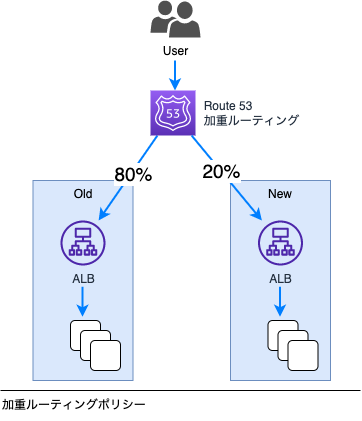

The diagram above was exported from draw.io. Its source (the exported page's mxGraphModel, read from the mxfile embedded in the PNG):
<mxGraphModel dx="1434" dy="732" grid="1" gridSize="10" guides="1" tooltips="1" connect="1" arrows="1" fold="1" page="1" pageScale="1" pageWidth="827" pageHeight="1169" math="0" shadow="0">
  <root>
    <mxCell id="0" />
    <mxCell id="1" parent="0" />
    <mxCell id="9qxtNdS4nRvM-sBIngU4-5" value="Old" style="rounded=0;whiteSpace=wrap;html=1;fillColor=#dae8fc;strokeColor=#6c8ebf;verticalAlign=top;" vertex="1" parent="1">
      <mxGeometry x="172.5" y="240" width="100" height="200" as="geometry" />
    </mxCell>
    <mxCell id="S09B0fc8Xs7KCWiTDyaL-1" value="User" style="sketch=0;pointerEvents=1;shadow=0;dashed=0;html=1;strokeColor=none;labelPosition=center;verticalLabelPosition=bottom;verticalAlign=top;align=center;fillColor=#505050;shape=mxgraph.mscae.intune.user_group" vertex="1" parent="1">
      <mxGeometry x="290" y="60" width="50" height="37" as="geometry" />
    </mxCell>
    <mxCell id="Fem5PzkIso6WWvJ7WVYJ-1" value="" style="endArrow=none;html=1;strokeWidth=1;rounded=0;" edge="1" parent="1">
      <mxGeometry width="50" height="50" relative="1" as="geometry">
        <mxPoint x="140" y="450" as="sourcePoint" />
        <mxPoint x="500" y="450" as="targetPoint" />
      </mxGeometry>
    </mxCell>
    <mxCell id="Fem5PzkIso6WWvJ7WVYJ-2" value="加重ルーティングポリシー" style="text;strokeColor=none;align=left;fillColor=none;html=1;verticalAlign=middle;whiteSpace=wrap;rounded=0;" vertex="1" parent="1">
      <mxGeometry x="140" y="450" width="200" height="30" as="geometry" />
    </mxCell>
    <mxCell id="9qxtNdS4nRvM-sBIngU4-11" style="rounded=0;orthogonalLoop=1;jettySize=auto;html=1;strokeWidth=2;strokeColor=#007FFF;" edge="1" parent="1" source="Fem5PzkIso6WWvJ7WVYJ-3" target="Fem5PzkIso6WWvJ7WVYJ-4">
      <mxGeometry relative="1" as="geometry" />
    </mxCell>
    <mxCell id="9qxtNdS4nRvM-sBIngU4-12" value="80%" style="edgeLabel;html=1;align=center;verticalAlign=middle;resizable=0;points=[];fontSize=19;" vertex="1" connectable="0" parent="9qxtNdS4nRvM-sBIngU4-11">
      <mxGeometry x="-0.1052" y="2" relative="1" as="geometry">
        <mxPoint as="offset" />
      </mxGeometry>
    </mxCell>
    <mxCell id="Fem5PzkIso6WWvJ7WVYJ-3" value="&amp;nbsp; Route 53&lt;br&gt;&amp;nbsp; 加重ルーティング" style="sketch=0;points=[[0,0,0],[0.25,0,0],[0.5,0,0],[0.75,0,0],[1,0,0],[0,1,0],[0.25,1,0],[0.5,1,0],[0.75,1,0],[1,1,0],[0,0.25,0],[0,0.5,0],[0,0.75,0],[1,0.25,0],[1,0.5,0],[1,0.75,0]];outlineConnect=0;fontColor=#232F3E;gradientColor=#945DF2;gradientDirection=north;fillColor=#5A30B5;strokeColor=#ffffff;dashed=0;verticalLabelPosition=middle;verticalAlign=middle;align=left;html=1;fontSize=12;fontStyle=0;aspect=fixed;shape=mxgraph.aws4.resourceIcon;resIcon=mxgraph.aws4.route_53;labelPosition=right;" vertex="1" parent="1">
      <mxGeometry x="290" y="150" width="45" height="45" as="geometry" />
    </mxCell>
    <mxCell id="Fem5PzkIso6WWvJ7WVYJ-4" value="ALB" style="sketch=0;outlineConnect=0;fontColor=#232F3E;gradientColor=none;fillColor=#4D27AA;strokeColor=none;dashed=0;verticalLabelPosition=bottom;verticalAlign=top;align=center;html=1;fontSize=12;fontStyle=0;aspect=fixed;pointerEvents=1;shape=mxgraph.aws4.application_load_balancer;" vertex="1" parent="1">
      <mxGeometry x="200" y="280" width="45" height="45" as="geometry" />
    </mxCell>
    <mxCell id="9qxtNdS4nRvM-sBIngU4-1" value="" style="group" vertex="1" connectable="0" parent="1">
      <mxGeometry x="210" y="380" width="50" height="50" as="geometry" />
    </mxCell>
    <mxCell id="9qxtNdS4nRvM-sBIngU4-2" value="" style="rounded=1;whiteSpace=wrap;html=1;" vertex="1" parent="9qxtNdS4nRvM-sBIngU4-1">
      <mxGeometry width="30" height="30" as="geometry" />
    </mxCell>
    <mxCell id="9qxtNdS4nRvM-sBIngU4-3" value="" style="rounded=1;whiteSpace=wrap;html=1;" vertex="1" parent="9qxtNdS4nRvM-sBIngU4-1">
      <mxGeometry x="10" y="10" width="30" height="30" as="geometry" />
    </mxCell>
    <mxCell id="9qxtNdS4nRvM-sBIngU4-4" value="" style="rounded=1;whiteSpace=wrap;html=1;" vertex="1" parent="9qxtNdS4nRvM-sBIngU4-1">
      <mxGeometry x="20" y="20" width="30" height="30" as="geometry" />
    </mxCell>
    <mxCell id="9qxtNdS4nRvM-sBIngU4-9" value="" style="endArrow=classic;html=1;rounded=0;strokeWidth=2;strokeColor=#007FFF;" edge="1" parent="1">
      <mxGeometry width="50" height="50" relative="1" as="geometry">
        <mxPoint x="314.5" y="120" as="sourcePoint" />
        <mxPoint x="314.5" y="150" as="targetPoint" />
      </mxGeometry>
    </mxCell>
    <mxCell id="9qxtNdS4nRvM-sBIngU4-10" value="" style="endArrow=classic;html=1;rounded=0;strokeWidth=2;strokeColor=#007FFF;" edge="1" parent="1">
      <mxGeometry width="50" height="50" relative="1" as="geometry">
        <mxPoint x="222" y="346.25" as="sourcePoint" />
        <mxPoint x="222" y="376.25" as="targetPoint" />
      </mxGeometry>
    </mxCell>
    <mxCell id="9qxtNdS4nRvM-sBIngU4-22" value="New" style="rounded=0;whiteSpace=wrap;html=1;fillColor=#dae8fc;strokeColor=#6c8ebf;verticalAlign=top;" vertex="1" parent="1">
      <mxGeometry x="370" y="240" width="100" height="200" as="geometry" />
    </mxCell>
    <mxCell id="9qxtNdS4nRvM-sBIngU4-24" value="ALB" style="sketch=0;outlineConnect=0;fontColor=#232F3E;gradientColor=none;fillColor=#4D27AA;strokeColor=none;dashed=0;verticalLabelPosition=bottom;verticalAlign=top;align=center;html=1;fontSize=12;fontStyle=0;aspect=fixed;pointerEvents=1;shape=mxgraph.aws4.application_load_balancer;" vertex="1" parent="1">
      <mxGeometry x="397.5" y="280" width="45" height="45" as="geometry" />
    </mxCell>
    <mxCell id="9qxtNdS4nRvM-sBIngU4-25" value="" style="group" vertex="1" connectable="0" parent="1">
      <mxGeometry x="407.5" y="380" width="50" height="50" as="geometry" />
    </mxCell>
    <mxCell id="9qxtNdS4nRvM-sBIngU4-26" value="" style="rounded=1;whiteSpace=wrap;html=1;" vertex="1" parent="9qxtNdS4nRvM-sBIngU4-25">
      <mxGeometry width="30" height="30" as="geometry" />
    </mxCell>
    <mxCell id="9qxtNdS4nRvM-sBIngU4-27" value="" style="rounded=1;whiteSpace=wrap;html=1;" vertex="1" parent="9qxtNdS4nRvM-sBIngU4-25">
      <mxGeometry x="10" y="10" width="30" height="30" as="geometry" />
    </mxCell>
    <mxCell id="9qxtNdS4nRvM-sBIngU4-28" value="" style="rounded=1;whiteSpace=wrap;html=1;" vertex="1" parent="9qxtNdS4nRvM-sBIngU4-25">
      <mxGeometry x="20" y="20" width="30" height="30" as="geometry" />
    </mxCell>
    <mxCell id="9qxtNdS4nRvM-sBIngU4-29" value="" style="endArrow=classic;html=1;rounded=0;strokeWidth=2;strokeColor=#007FFF;" edge="1" parent="1">
      <mxGeometry width="50" height="50" relative="1" as="geometry">
        <mxPoint x="419.5" y="346.25" as="sourcePoint" />
        <mxPoint x="419.5" y="376.25" as="targetPoint" />
      </mxGeometry>
    </mxCell>
    <mxCell id="9qxtNdS4nRvM-sBIngU4-30" style="rounded=0;orthogonalLoop=1;jettySize=auto;html=1;strokeWidth=2;strokeColor=#007FFF;" edge="1" parent="1" source="Fem5PzkIso6WWvJ7WVYJ-3" target="9qxtNdS4nRvM-sBIngU4-24">
      <mxGeometry relative="1" as="geometry" />
    </mxCell>
    <mxCell id="9qxtNdS4nRvM-sBIngU4-31" value="&lt;font style=&quot;font-size: 19px;&quot;&gt;20%&lt;/font&gt;" style="edgeLabel;html=1;align=center;verticalAlign=middle;resizable=0;points=[];" vertex="1" connectable="0" parent="9qxtNdS4nRvM-sBIngU4-30">
      <mxGeometry x="-0.3557" y="-1" relative="1" as="geometry">
        <mxPoint x="7" y="7" as="offset" />
      </mxGeometry>
    </mxCell>
  </root>
</mxGraphModel>